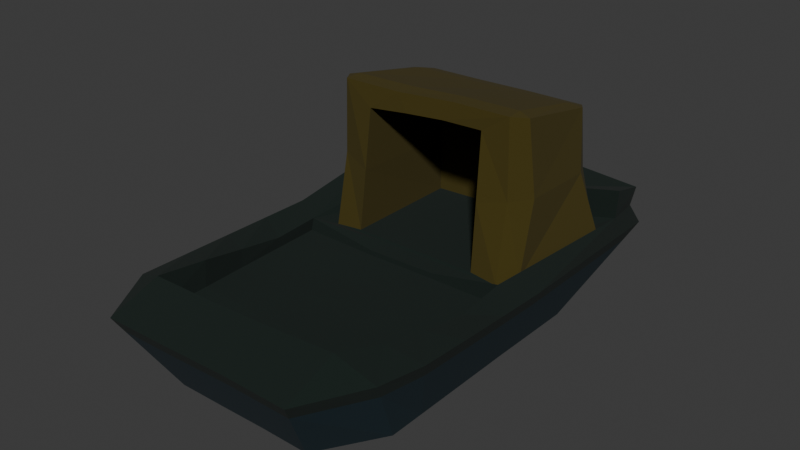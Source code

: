 # Source: boat.blend  (saved by Blender 4.5.90; exported with 4.5.12 LTS)
import bpy
from mathutils import Matrix  # noqa: F401  (used for matrix-valued properties, if any)

bpy.ops.wm.read_factory_settings(use_empty=True)
scene = bpy.context.scene
scene.name = 'Scene'

# ---- collections
col_collection = bpy.data.collections.new('Collection'); scene.collection.children.link(col_collection)

# ---- materials (node trees are filled in below, after node groups)
mat_boat = bpy.data.materials.new('Boat')
mat_bottom = bpy.data.materials.new('Bottom')
mat_booth = bpy.data.materials.new('Booth')

# ---- material node trees
mat_boat.use_nodes = True; mat_boat.node_tree.nodes.clear()
_N = mat_boat.node_tree.nodes; _L = mat_boat.node_tree.links
n0 = _N.new('ShaderNodeBsdfPrincipled'); n0.name = 'Principled BSDF'; n0.location = (-200, 100)
n0.inputs[0].default_value = (0.002153, 0.01017, 0.006779, 1.0)
n0.inputs[2].default_value = 1.0
n1 = _N.new('ShaderNodeOutputMaterial'); n1.name = 'Material Output'; n1.location = (200, 100)
_L.new(n0.outputs[0], n1.inputs[0])
n1.is_active_output = True
mat_bottom.use_nodes = True; mat_bottom.node_tree.nodes.clear()
_N = mat_bottom.node_tree.nodes; _L = mat_bottom.node_tree.links
n0 = _N.new('ShaderNodeBsdfPrincipled'); n0.name = 'Principled BSDF'; n0.location = (-200, 100)
n0.inputs[0].default_value = (0.0, 0.01617, 0.02537, 1.0)
n0.inputs[2].default_value = 1.0
n1 = _N.new('ShaderNodeOutputMaterial'); n1.name = 'Material Output'; n1.location = (200, 100)
_L.new(n0.outputs[0], n1.inputs[0])
n1.is_active_output = True
mat_booth.use_nodes = True; mat_booth.node_tree.nodes.clear()
_N = mat_booth.node_tree.nodes; _L = mat_booth.node_tree.links
n0 = _N.new('ShaderNodeBsdfPrincipled'); n0.name = 'Principled BSDF'; n0.location = (-200, 100)
n0.inputs[0].default_value = (0.05203, 0.03829, 0.0, 1.0)
n0.inputs[2].default_value = 1.0
n1 = _N.new('ShaderNodeOutputMaterial'); n1.name = 'Material Output'; n1.location = (200, 100)
_L.new(n0.outputs[0], n1.inputs[0])
n1.is_active_output = True

# ---- world
world_world = bpy.data.worlds.new('World'); scene.world = world_world
world_world.use_nodes = True; world_world.node_tree.nodes.clear()
_N = world_world.node_tree.nodes; _L = world_world.node_tree.links
n0 = _N.new('ShaderNodeOutputWorld'); n0.name = 'World Output'; n0.location = (300, 300)
n1 = _N.new('ShaderNodeBackground'); n1.name = 'Background'; n1.location = (10, 300)
n1.inputs[0].default_value = (0.05088, 0.05088, 0.05088, 1.0)
_L.new(n1.outputs[0], n0.inputs[0])
n0.is_active_output = True
world_world.color = (0.05088, 0.05088, 0.05088)
world_world.sun_shadow_jitter_overblur = 0.0

# ---- meshes
me_cube_001 = bpy.data.meshes.new('Cube.001')
me_cube_001.from_pydata([(0.9907, 0.1585, 0.6382), (0.7728, 0.1148, -0.7432), (0.4804, 0.1078, -1.0), (-0.9872, 0.1582, 0.6554), (-0.7728, 0.1148, -0.7432), (-0.4804, 0.1078, -1.0), (-0.4804, -0.4804, -1.0), (-0.5117, -0.7728, -0.7432), (-0.7728, -0.5117, -0.7432), (-0.7054, -0.9665, 0.7432), (-0.7294, -0.7394, 1.021), (-0.9564, -0.704, 0.7617), (-0.4838, 0.4788, -0.9821), (-0.783, 0.5086, -0.7284), (-0.5281, 0.7805, -0.7838), (-0.7576, 1.102, 0.5537), (-1.04, 0.7972, 0.9485), (0.4803, -0.4803, -0.9996), (0.7728, -0.5117, -0.7431), (0.5112, -0.772, -0.7301), (0.6669, -0.7216, 1.114), (0.6924, -0.9621, 0.7807), (0.928, -0.6959, 0.7911), (0.4847, 0.4775, -0.9787), (0.5237, 0.7689, -0.7904), (0.7855, 0.5057, -0.7237), (1.055, 0.8141, 0.852), (0.7634, 1.069, 0.5084), (0.7927, 0.08788, 0.3212), (-0.7927, 0.08788, 0.3212), (-0.7339, -0.74, 0.3636), (0.6993, -0.7295, 0.4243), (0.7489, 0.248, 0.4896), (0.4618, 0.173, 0.4776), (0.7685, 0.08788, 0.7096), (-0.4618, 0.1716, 0.4742), (-0.7443, 0.246, 0.4542), (-0.772, 0.08788, 0.588), (-0.7955, 0.733, 0.6377), (-0.7075, 0.8133, 0.5499), (-0.8234, 0.8587, 0.6576), (0.8077, 0.7453, 0.5568), (0.8346, 0.8644, 0.6382), (0.7127, 0.8122, 0.468), (0.6216, 0.7524, 2.819), (0.5501, 0.8203, 2.732), (0.5286, 0.7343, 2.872), (0.6617, 0.3417, 3.196), (0.5806, 0.3462, 3.272), (0.407, 0.2572, 2.925), (-0.4202, 0.2125, 2.829), (-0.6326, 0.2951, 3.244), (-0.7157, 0.2923, 3.183), (-0.6719, 0.6716, 2.884), (-0.5939, 0.6639, 2.933), (-0.6024, 0.7562, 2.802), (0.663, 0.1658, 0.434), (-0.6626, 0.1662, 0.429), (-0.6376, 0.223, 3.234), (0.5973, 0.267, 3.28), (0.4984, 0.7309, 0.3439), (-0.4941, 0.7301, 0.386), (-0.4175, 0.6697, 2.772), (0.3305, 0.7239, 2.743), (0.1601, 0.1078, -1.0), (-0.1601, 0.1078, -1.0), (0.1623, 0.4767, -0.9789), (-0.1616, 0.4783, -0.9832), (-0.1775, 0.785, -0.8004), (0.1779, 0.7813, -0.8011), (0.2505, 1.101, 0.4968), (-0.25, 1.129, 0.4868), (-0.1601, -0.4804, -1.0), (0.1601, -0.4803, -0.9988), (0.1699, -0.7717, -0.7247), (-0.1708, -0.7724, -0.7366), (0.2434, -0.7353, 1.089), (-0.2483, -0.7385, 1.04), (-0.2359, -0.9651, 0.766), (0.2333, -0.9631, 0.7983), (-0.2562, 0.08565, 0.3066), (0.2642, 0.08788, 0.3212), (0.2445, -0.7364, 0.4243), (-0.2481, -0.739, 0.3826), (-0.2506, 0.08568, 0.4029), (0.255, 0.08788, 0.4256), (0.2209, 0.1686, 0.4341), (-0.2202, 0.1667, 0.428), (-0.2406, 0.871, 0.4919), (0.24, 0.8644, 0.4788), (0.277, 0.8702, 0.2706), (-0.2786, 0.8802, 0.2837), (-0.2028, 0.2273, 3.244), (0.1863, 0.2531, 3.286), (0.1776, 0.3316, 3.276), (-0.2065, 0.3086, 3.247), (-0.2242, 0.6935, 2.881), (0.118, 0.7137, 2.863), (0.1226, 0.8201, 2.722), (-0.2328, 0.7931, 2.747), (0.154, 0.1736, 0.4798), (-0.1537, 0.1717, 0.474), (-0.1415, 0.225, 2.897), (0.128, 0.2436, 2.931), (0.1701, 0.7585, 0.359), (-0.1675, 0.7571, 0.3579), (-0.1743, 0.7066, 2.75), (0.06345, 0.7186, 2.736), (0.4804, -0.3333, -1.0), (0.4804, -0.1863, -1.0), (0.4804, -0.03927, -1.0), (-0.7728, -0.3551, -0.7432), (-0.7728, -0.1984, -0.7432), (-0.7728, -0.04183, -0.7432), (0.9716, -0.4891, 0.7177), (0.9786, -0.2736, 0.6868), (0.9846, -0.05766, 0.6587), (-0.4804, -0.03927, -1.0), (-0.4804, -0.1863, -1.0), (-0.4804, -0.3333, -1.0), (-0.9821, -0.05766, 0.6773), (-0.9764, -0.2735, 0.7001), (-0.9469, -0.486, 0.7667), (0.7728, -0.04183, -0.7432), (0.7728, -0.1984, -0.7432), (0.7728, -0.3551, -0.7432), (-0.7798, -0.1193, 0.3286), (-0.7601, -0.3256, 0.3484), (-0.7228, -0.5295, 0.4004), (0.7462, -0.531, 0.3679), (0.7668, -0.3265, 0.3362), (0.7798, -0.1193, 0.3286), (0.7281, -0.5279, 0.9007), (0.7547, -0.3265, 0.7182), (0.7616, -0.1193, 0.5754), (-0.7642, -0.1193, 0.5567), (-0.7449, -0.325, 0.7257), (-0.7044, -0.5277, 0.9335), (-0.1601, -0.03927, -1.0), (-0.1601, -0.1863, -1.0), (-0.1601, -0.3333, -1.0), (0.1601, -0.03927, -1.0), (0.1601, -0.1863, -1.0), (0.1601, -0.3333, -1.0), (0.2599, -0.1193, 0.3286), (0.2553, -0.3259, 0.3462), (0.2496, -0.5306, 0.3936), (-0.2305, -0.1275, 0.2748), (-0.2476, -0.3287, 0.322), (-0.2519, -0.5326, 0.3619), (-0.2323, 1.13, 0.8977), (-0.7387, 1.093, 0.9926), (-0.2826, 0.8794, 0.8636), (-0.8201, 0.8616, 1.129), (0.8458, 0.8669, 1.201), (0.7981, 1.068, 0.9198), (0.2712, 1.103, 0.9257), (0.2762, 0.8757, 0.8395), (0.6215, 0.7918, 1.609), (0.6956, 0.702, 1.705), (0.6407, 0.2386, 1.84), (0.727, 0.3406, 1.808), (-0.716, 0.3153, 1.819), (-0.6431, 0.2178, 1.832), (-0.743, 0.6718, 1.761), (-0.6589, 0.7716, 1.676), (0.4344, 0.2151, 1.701), (-0.441, 0.1921, 1.652), (0.4144, 0.7274, 1.543), (-0.4558, 0.6998, 1.579), (-0.1709, 0.7319, 1.554), (0.1168, 0.7385, 1.548), (0.1813, 0.8423, 1.601), (-0.2367, 0.8321, 1.619), (-0.946, 0.1499, 0.3864), (0.9488, 0.1501, 0.3725), (-0.6681, -0.9293, 0.4573), (-0.9211, -0.667, 0.4723), (-0.7135, 1.04, 0.2965), (-0.9906, 0.7417, 0.626), (1.003, 0.7548, 0.549), (0.7173, 1.011, 0.2587), (0.6576, -0.9256, 0.4901), (0.8981, -0.6605, 0.496), (-0.2361, 1.063, 0.2393), (0.2365, 1.04, 0.2472), (0.2211, -0.9263, 0.5054), (-0.2234, -0.928, 0.4771), (0.9439, -0.05462, 0.3891), (0.939, -0.2591, 0.4118), (0.9334, -0.4634, 0.4368), (-0.9134, -0.4608, 0.4764), (-0.9373, -0.2591, 0.4225), (-0.9418, -0.05462, 0.4041)], [], [(193, 120, 3, 174), (134, 34, 28, 131), (180, 26, 0, 175), (110, 2, 1, 123), (66, 23, 2, 64), (6, 7, 8), (9, 10, 11), (12, 13, 14), (17, 18, 19), (20, 21, 22), (23, 24, 25), (76, 20, 31, 82), (119, 6, 8, 111), (176, 9, 11, 177), (178, 14, 13, 179), (67, 12, 14, 68), (180, 25, 24, 181), (2, 23, 25, 1), (149, 128, 30, 83), (182, 19, 18, 183), (73, 17, 19, 74), (77, 10, 9, 78), (143, 108, 17, 73), (174, 3, 16, 179), (187, 78, 9, 176), (137, 10, 30, 128), (185, 70, 27, 181), (190, 114, 22, 183), (12, 5, 4, 13), (32, 56, 34), (57, 36, 37), (38, 39, 40), (41, 42, 43), (44, 45, 46), (47, 48, 59), (58, 51, 52), (53, 54, 55), (41, 32, 34, 42), (85, 34, 56, 86), (36, 38, 40, 37), (89, 43, 42, 90), (46, 48, 47, 44), (93, 59, 48, 94), (51, 54, 53, 52), (97, 46, 45, 98), (158, 45, 44, 159), (160, 56, 32, 161), (162, 36, 57, 163), (164, 53, 55, 165), (161, 159, 44, 47), (84, 37, 29, 80), (132, 20, 22, 114), (42, 34, 0, 26), (166, 49, 63, 168), (135, 37, 3, 120), (164, 162, 52, 53), (37, 40, 16, 3), (40, 15, 16), (15, 40, 153, 151), (173, 165, 55, 99), (42, 26, 27), (96, 54, 51, 95), (101, 35, 57, 87), (103, 49, 59, 93), (166, 33, 56, 160), (167, 50, 58, 163), (171, 168, 63, 107), (100, 33, 60, 104), (167, 35, 61, 169), (102, 50, 62, 106), (49, 103, 107, 63), (103, 102, 106, 107), (35, 101, 105, 61), (101, 100, 104, 105), (169, 170, 106, 62), (170, 171, 107, 106), (50, 102, 92, 58), (102, 103, 93, 92), (33, 100, 86, 56), (100, 101, 87, 86), (46, 97, 94, 48), (97, 96, 95, 94), (158, 172, 98, 45), (172, 173, 99, 98), (90, 42, 154, 157), (27, 70, 156, 155), (34, 85, 81, 28), (85, 84, 80, 81), (54, 96, 99, 55), (96, 97, 98, 99), (58, 92, 95, 51), (92, 93, 94, 95), (39, 88, 91, 40), (88, 89, 90, 91), (37, 84, 87, 57), (84, 85, 86, 87), (178, 15, 71, 184), (184, 71, 70, 185), (182, 21, 79, 186), (186, 79, 78, 187), (119, 140, 72, 6), (140, 143, 73, 72), (20, 76, 79, 21), (76, 77, 78, 79), (6, 72, 75, 7), (72, 73, 74, 75), (129, 146, 82, 31), (146, 149, 83, 82), (23, 66, 69, 24), (66, 67, 68, 69), (10, 77, 83, 30), (77, 76, 82, 83), (12, 67, 65, 5), (67, 66, 64, 65), (81, 80, 147, 144), (144, 147, 148, 145), (145, 148, 149, 146), (28, 81, 144, 131), (131, 144, 145, 130), (130, 145, 146, 129), (65, 64, 141, 138), (138, 141, 142, 139), (139, 142, 143, 140), (5, 65, 138, 117), (117, 138, 139, 118), (118, 139, 140, 119), (10, 137, 122, 11), (137, 136, 121, 122), (136, 135, 120, 121), (34, 134, 116, 0), (134, 133, 115, 116), (133, 132, 114, 115), (175, 0, 116, 188), (188, 116, 115, 189), (189, 115, 114, 190), (37, 135, 126, 29), (135, 136, 127, 126), (136, 137, 128, 127), (64, 2, 110, 141), (141, 110, 109, 142), (142, 109, 108, 143), (80, 29, 126, 147), (147, 126, 127, 148), (148, 127, 128, 149), (5, 117, 113, 4), (117, 118, 112, 113), (118, 119, 111, 112), (17, 108, 125, 18), (108, 109, 124, 125), (109, 110, 123, 124), (20, 132, 129, 31), (132, 133, 130, 129), (133, 134, 131, 130), (177, 11, 122, 191), (191, 122, 121, 192), (192, 121, 120, 193), (157, 154, 155, 156), (153, 152, 150, 151), (152, 157, 156, 150), (70, 71, 150, 156), (71, 15, 151, 150), (91, 90, 157, 152), (42, 27, 155, 154), (40, 91, 152, 153), (89, 88, 173, 172), (43, 89, 172, 158), (105, 104, 171, 170), (61, 105, 170, 169), (50, 167, 169, 62), (104, 60, 168, 171), (35, 167, 163, 57), (49, 166, 160, 59), (88, 39, 165, 173), (38, 36, 162, 164), (33, 166, 168, 60), (32, 41, 159, 161), (38, 164, 165, 39), (52, 162, 163, 58), (59, 160, 161, 47), (43, 158, 159, 41), (112, 192, 193, 113), (111, 191, 192, 112), (8, 177, 191, 111), (124, 189, 190, 125), (123, 188, 189, 124), (1, 175, 188, 123), (74, 186, 187, 75), (19, 182, 186, 74), (68, 184, 185, 69), (14, 178, 184, 68), (125, 190, 183, 18), (69, 185, 181, 24), (75, 187, 176, 7), (4, 174, 179, 13), (21, 182, 183, 22), (26, 180, 181, 27), (15, 178, 179, 16), (7, 176, 177, 8), (25, 180, 175, 1), (113, 193, 174, 4)])
me_cube_001.polygons.foreach_set('material_index', [0, 0, 0, 1, 1, 1, 0, 1, 1, 0, 1, 0, 1, 0, 1, 1, 1, 1, 0, 1, 1, 0, 1, 0, 0, 0, 0, 0, 1, 0, 0, 0, 0, 2, 2, 2, 2, 0, 0, 0, 0, 2, 2, 2, 2, 2, 2, 2, 2, 2, 0, 0, 0, 2, 0, 2, 0, 0, 0, 2, 0, 2, 0, 2, 2, 2, 2, 0, 2, 2, 2, 2, 0, 0, 2, 2, 2, 2, 0, 0, 2, 2, 2, 2, 0, 0, 0, 0, 2, 2, 2, 2, 0, 0, 0, 0, 0, 0, 0, 0, 1, 1, 0, 0, 1, 1, 0, 0, 1, 1, 0, 0, 1, 1, 0, 0, 0, 0, 0, 0, 1, 1, 1, 1, 1, 1, 0, 0, 0, 0, 0, 0, 0, 0, 0, 0, 0, 0, 1, 1, 1, 0, 0, 0, 1, 1, 1, 1, 1, 1, 0, 0, 0, 0, 0, 0, 0, 0, 0, 0, 0, 0, 0, 0, 2, 2, 2, 2, 2, 2, 2, 2, 2, 2, 2, 2, 2, 2, 2, 2, 1, 1, 1, 1, 1, 1, 1, 1, 1, 1, 1, 1, 1, 1, 0, 0, 0, 1, 1, 1])
_uv = me_cube_001.uv_layers.new(name='UVMap')
_uv.uv.foreach_set('vector', [0.5572, 0.1177, 0.5929, 0.1176, 0.5929, 0.1453, 0.5572, 0.145, 0.6462, 0.6417, 0.6444, 0.6128, 0.6444, 0.6128, 0.6462, 0.6417, 0.557, 0.5353, 0.5928, 0.5339, 0.5928, 0.6046, 0.557, 0.6049, 0.3312, 0.6316, 0.3312, 0.6068, 0.4064, 0.6062, 0.4064, 0.6319, 0.2771, 0.5438, 0.3312, 0.5438, 0.3312, 0.6068, 0.2771, 0.6068, 0.1688, 0.7062, 0.1635, 0.75, 0.125, 0.7115, 0.5888, 0.0, 0.6246, 0.03236, 0.5929, 0.03451, 0.1688, 0.5438, 0.125, 0.5385, 0.1635, 0.5, 0.3312, 0.7062, 0.4064, 0.709, 0.3959, 0.7846, 0.6518, 0.7286, 0.5929, 0.7845, 0.5928, 0.7161, 0.3312, 0.5438, 0.3959, 0.4654, 0.4064, 0.541, 0.6429, 0.8083, 0.6518, 0.7286, 0.6518, 0.7286, 0.6429, 0.8083, 0.1688, 0.6814, 0.1688, 0.7062, 0.125, 0.7115, 0.125, 0.685, 0.5531, 0.0, 0.5888, 0.0, 0.5929, 0.03451, 0.5572, 0.03578, 0.5571, 0.2853, 0.4071, 0.2911, 0.4071, 0.2089, 0.5572, 0.2142, 0.2229, 0.5438, 0.1688, 0.5438, 0.1635, 0.5, 0.241, 0.4885, 0.557, 0.5353, 0.4064, 0.541, 0.3959, 0.4654, 0.555, 0.4655, 0.3312, 0.6068, 0.3312, 0.5438, 0.4064, 0.541, 0.4064, 0.6062, 0.7795, 0.6943, 0.8443, 0.6917, 0.8426, 0.7176, 0.779, 0.7213, 0.555, 0.7845, 0.3959, 0.7846, 0.4064, 0.709, 0.557, 0.7147, 0.2771, 0.7062, 0.3312, 0.7062, 0.3959, 0.7846, 0.3184, 0.773, 0.6339, 0.8879, 0.625, 0.9676, 0.5929, 0.9655, 0.5929, 0.9052, 0.2771, 0.6814, 0.3312, 0.6814, 0.3312, 0.7062, 0.2771, 0.7062, 0.5572, 0.145, 0.5929, 0.1453, 0.5929, 0.2155, 0.5572, 0.2142, 0.5564, 0.9043, 0.5929, 0.9052, 0.5929, 0.9655, 0.5572, 0.9642, 0.6233, 0.06202, 0.6246, 0.03236, 0.6246, 0.03236, 0.6233, 0.06202, 0.5557, 0.4054, 0.5929, 0.405, 0.5929, 0.4655, 0.555, 0.4655, 0.557, 0.6873, 0.5928, 0.6882, 0.5928, 0.7161, 0.557, 0.7147, 0.1688, 0.5438, 0.1688, 0.6068, 0.125, 0.6056, 0.125, 0.5385, 0.6518, 0.5908, 0.6619, 0.6019, 0.6444, 0.6128, 0.6247, 0.1646, 0.6247, 0.176, 0.6196, 0.151, 0.6248, 0.2369, 0.6262, 0.2628, 0.6174, 0.2492, 0.6518, 0.5324, 0.6388, 0.5159, 0.6504, 0.507, 0.6518, 0.5323, 0.6504, 0.507, 0.6596, 0.5276, 0.6518, 0.5908, 0.6619, 0.5911, 0.6619, 0.6019, 0.6247, 0.1646, 0.6247, 0.176, 0.6247, 0.176, 0.6248, 0.2369, 0.6258, 0.2561, 0.6262, 0.2628, 0.6518, 0.5324, 0.6518, 0.5908, 0.6444, 0.6128, 0.6388, 0.5159, 0.7127, 0.6132, 0.6444, 0.6128, 0.6619, 0.6019, 0.7188, 0.6026, 0.6247, 0.176, 0.6248, 0.2369, 0.6174, 0.2492, 0.6196, 0.151, 0.6423, 0.4256, 0.6504, 0.507, 0.6388, 0.5159, 0.6316, 0.427, 0.6596, 0.5276, 0.6619, 0.5911, 0.6518, 0.5908, 0.6518, 0.5323, 0.7188, 0.6026, 0.6619, 0.6019, 0.6619, 0.5911, 0.7188, 0.5921, 0.6247, 0.176, 0.6258, 0.2561, 0.6248, 0.2369, 0.6247, 0.176, 0.6483, 0.4371, 0.6596, 0.5276, 0.6504, 0.507, 0.6423, 0.4256, 0.6504, 0.507, 0.6504, 0.507, 0.6518, 0.5323, 0.6518, 0.5324, 0.6619, 0.6019, 0.6619, 0.6019, 0.6518, 0.5908, 0.6518, 0.5908, 0.6247, 0.176, 0.6247, 0.176, 0.6247, 0.1646, 0.6247, 0.1646, 0.6248, 0.2369, 0.6248, 0.2369, 0.6262, 0.2628, 0.6262, 0.2628, 0.6518, 0.5908, 0.6518, 0.5324, 0.6518, 0.5323, 0.6518, 0.5908, 0.781, 0.6135, 0.8493, 0.6139, 0.8493, 0.6139, 0.781, 0.6135, 0.65, 0.6996, 0.6518, 0.7286, 0.5928, 0.7161, 0.5928, 0.6882, 0.6388, 0.5159, 0.6444, 0.6128, 0.5928, 0.6046, 0.5928, 0.5339, 0.6878, 0.6022, 0.6878, 0.6022, 0.6878, 0.6022, 0.6878, 0.6022, 0.6208, 0.1213, 0.6196, 0.151, 0.5929, 0.1453, 0.5929, 0.1176, 0.6248, 0.2369, 0.6247, 0.176, 0.6247, 0.176, 0.6248, 0.2369, 0.6196, 0.151, 0.6174, 0.2492, 0.5929, 0.2155, 0.5929, 0.1453, 0.6174, 0.2492, 0.5928, 0.2839, 0.5929, 0.2155, 0.5928, 0.2839, 0.6174, 0.2492, 0.6174, 0.2492, 0.5928, 0.2839, 0.6343, 0.3442, 0.6262, 0.2628, 0.6262, 0.2628, 0.6343, 0.3442, 0.6388, 0.5159, 0.5928, 0.5339, 0.5929, 0.4655, 0.7749, 0.537, 0.8325, 0.5417, 0.8325, 0.5942, 0.7757, 0.5931, 0.767, 0.6032, 0.8067, 0.6038, 0.8325, 0.6041, 0.7757, 0.6034, 0.7274, 0.6027, 0.6878, 0.6022, 0.6619, 0.6019, 0.7188, 0.6026, 0.6878, 0.6022, 0.6878, 0.6022, 0.6619, 0.6019, 0.6619, 0.6019, 0.8067, 0.6038, 0.8067, 0.6038, 0.8325, 0.6041, 0.8325, 0.6041, 0.7274, 0.6027, 0.6878, 0.6022, 0.6878, 0.6022, 0.7274, 0.6027, 0.7274, 0.6027, 0.6878, 0.6022, 0.6878, 0.6022, 0.7274, 0.6027, 0.8067, 0.6038, 0.8067, 0.6038, 0.8067, 0.6038, 0.8067, 0.6038, 0.767, 0.6032, 0.8067, 0.6038, 0.8067, 0.6038, 0.767, 0.6032, 0.6878, 0.6022, 0.7274, 0.6027, 0.7274, 0.6027, 0.6878, 0.6022, 0.7274, 0.6027, 0.767, 0.6032, 0.767, 0.6032, 0.7274, 0.6027, 0.8067, 0.6038, 0.767, 0.6032, 0.767, 0.6032, 0.8067, 0.6038, 0.767, 0.6032, 0.7274, 0.6027, 0.7274, 0.6027, 0.767, 0.6032, 0.8067, 0.6038, 0.767, 0.6032, 0.767, 0.6032, 0.8067, 0.6038, 0.767, 0.6032, 0.7274, 0.6027, 0.7274, 0.6027, 0.767, 0.6032, 0.8067, 0.6038, 0.767, 0.6032, 0.7757, 0.6034, 0.8325, 0.6041, 0.767, 0.6032, 0.7274, 0.6027, 0.7188, 0.6026, 0.7757, 0.6034, 0.6878, 0.6022, 0.7274, 0.6027, 0.7188, 0.6026, 0.6619, 0.6019, 0.7274, 0.6027, 0.767, 0.6032, 0.7757, 0.6034, 0.7188, 0.6026, 0.6596, 0.5276, 0.7172, 0.5323, 0.7188, 0.5921, 0.6619, 0.5911, 0.7172, 0.5323, 0.7749, 0.537, 0.7757, 0.5931, 0.7188, 0.5921, 0.6504, 0.507, 0.6423, 0.4256, 0.6423, 0.4256, 0.6504, 0.507, 0.6423, 0.4256, 0.6343, 0.3442, 0.6343, 0.3442, 0.6423, 0.4256, 0.6316, 0.427, 0.6388, 0.5159, 0.6388, 0.5159, 0.6316, 0.427, 0.5929, 0.4655, 0.5929, 0.405, 0.5929, 0.405, 0.5929, 0.4655, 0.6444, 0.6128, 0.7127, 0.6132, 0.7127, 0.6132, 0.6444, 0.6128, 0.7127, 0.6132, 0.781, 0.6135, 0.781, 0.6135, 0.7127, 0.6132, 0.6258, 0.2561, 0.6371, 0.3466, 0.6343, 0.3442, 0.6262, 0.2628, 0.6371, 0.3466, 0.6483, 0.4371, 0.6423, 0.4256, 0.6343, 0.3442, 0.8325, 0.6041, 0.7757, 0.6034, 0.7757, 0.5931, 0.8325, 0.5942, 0.7757, 0.6034, 0.7188, 0.6026, 0.7188, 0.5921, 0.7757, 0.5931, 0.6262, 0.2628, 0.6343, 0.3442, 0.6245, 0.3381, 0.6174, 0.2492, 0.6343, 0.3442, 0.6423, 0.4256, 0.6316, 0.427, 0.6245, 0.3381, 0.8493, 0.6139, 0.781, 0.6135, 0.7757, 0.6034, 0.8325, 0.6041, 0.781, 0.6135, 0.7127, 0.6132, 0.7188, 0.6026, 0.7757, 0.6034, 0.5571, 0.2853, 0.5928, 0.2839, 0.5928, 0.3444, 0.5564, 0.3453, 0.5564, 0.3453, 0.5928, 0.3444, 0.5929, 0.405, 0.5557, 0.4054, 0.555, 0.7845, 0.5929, 0.7845, 0.5929, 0.8448, 0.5557, 0.8444, 0.5557, 0.8444, 0.5929, 0.8448, 0.5929, 0.9052, 0.5564, 0.9043, 0.1688, 0.6814, 0.2229, 0.6814, 0.2229, 0.7062, 0.1688, 0.7062, 0.2229, 0.6814, 0.2771, 0.6814, 0.2771, 0.7062, 0.2229, 0.7062, 0.6518, 0.7286, 0.6429, 0.8083, 0.5929, 0.8448, 0.5929, 0.7845, 0.6429, 0.8083, 0.6339, 0.8879, 0.5929, 0.9052, 0.5929, 0.8448, 0.1688, 0.7062, 0.2229, 0.7062, 0.241, 0.7615, 0.1635, 0.75, 0.2229, 0.7062, 0.2771, 0.7062, 0.3184, 0.773, 0.241, 0.7615, 0.65, 0.6996, 0.7147, 0.697, 0.7154, 0.7249, 0.6518, 0.7286, 0.7147, 0.697, 0.7795, 0.6943, 0.779, 0.7213, 0.7154, 0.7249, 0.3312, 0.5438, 0.2771, 0.5438, 0.3184, 0.477, 0.3959, 0.4654, 0.2771, 0.5438, 0.2229, 0.5438, 0.241, 0.4885, 0.3184, 0.477, 0.625, 0.9676, 0.6339, 0.8879, 0.6339, 0.8879, 0.625, 0.9676, 0.6339, 0.8879, 0.6429, 0.8083, 0.6429, 0.8083, 0.6339, 0.8879, 0.1688, 0.5438, 0.2229, 0.5438, 0.2229, 0.6068, 0.1688, 0.6068, 0.2229, 0.5438, 0.2771, 0.5438, 0.2771, 0.6068, 0.2229, 0.6068, 0.7127, 0.6132, 0.781, 0.6135, 0.7805, 0.6405, 0.7134, 0.6411, 0.7134, 0.6411, 0.7805, 0.6405, 0.78, 0.6674, 0.7141, 0.669, 0.7141, 0.669, 0.78, 0.6674, 0.7795, 0.6943, 0.7147, 0.697, 0.6444, 0.6128, 0.7127, 0.6132, 0.7134, 0.6411, 0.6462, 0.6417, 0.6462, 0.6417, 0.7134, 0.6411, 0.7141, 0.669, 0.6481, 0.6707, 0.6481, 0.6707, 0.7141, 0.669, 0.7147, 0.697, 0.65, 0.6996, 0.2229, 0.6068, 0.2771, 0.6068, 0.2771, 0.6316, 0.2229, 0.6316, 0.2229, 0.6316, 0.2771, 0.6316, 0.2771, 0.6565, 0.2229, 0.6565, 0.2229, 0.6565, 0.2771, 0.6565, 0.2771, 0.6814, 0.2229, 0.6814, 0.1688, 0.6068, 0.2229, 0.6068, 0.2229, 0.6316, 0.1688, 0.6316, 0.1688, 0.6316, 0.2229, 0.6316, 0.2229, 0.6565, 0.1688, 0.6565, 0.1688, 0.6565, 0.2229, 0.6565, 0.2229, 0.6814, 0.1688, 0.6814, 0.6246, 0.03236, 0.6233, 0.06202, 0.5929, 0.06221, 0.5929, 0.03451, 0.6233, 0.06202, 0.6221, 0.09167, 0.5929, 0.08991, 0.5929, 0.06221, 0.6221, 0.09167, 0.6208, 0.1213, 0.5929, 0.1176, 0.5929, 0.08991, 0.6444, 0.6128, 0.6462, 0.6417, 0.5928, 0.6324, 0.5928, 0.6046, 0.6462, 0.6417, 0.6481, 0.6707, 0.5928, 0.6603, 0.5928, 0.6324, 0.6481, 0.6707, 0.65, 0.6996, 0.5928, 0.6882, 0.5928, 0.6603, 0.557, 0.6049, 0.5928, 0.6046, 0.5928, 0.6324, 0.557, 0.6323, 0.557, 0.6323, 0.5928, 0.6324, 0.5928, 0.6603, 0.557, 0.6598, 0.557, 0.6598, 0.5928, 0.6603, 0.5928, 0.6882, 0.557, 0.6873, 0.6196, 0.151, 0.6208, 0.1213, 0.6208, 0.1213, 0.6196, 0.151, 0.6208, 0.1213, 0.6221, 0.09167, 0.6221, 0.09167, 0.6208, 0.1213, 0.6221, 0.09167, 0.6233, 0.06202, 0.6233, 0.06202, 0.6221, 0.09167, 0.2771, 0.6068, 0.3312, 0.6068, 0.3312, 0.6316, 0.2771, 0.6316, 0.2771, 0.6316, 0.3312, 0.6316, 0.3312, 0.6565, 0.2771, 0.6565, 0.2771, 0.6565, 0.3312, 0.6565, 0.3312, 0.6814, 0.2771, 0.6814, 0.781, 0.6135, 0.8493, 0.6139, 0.8476, 0.6398, 0.7805, 0.6405, 0.7805, 0.6405, 0.8476, 0.6398, 0.846, 0.6657, 0.78, 0.6674, 0.78, 0.6674, 0.846, 0.6657, 0.8443, 0.6917, 0.7795, 0.6943, 0.1688, 0.6068, 0.1688, 0.6316, 0.125, 0.6321, 0.125, 0.6056, 0.1688, 0.6316, 0.1688, 0.6565, 0.125, 0.6585, 0.125, 0.6321, 0.1688, 0.6565, 0.1688, 0.6814, 0.125, 0.685, 0.125, 0.6585, 0.3312, 0.7062, 0.3312, 0.6814, 0.4064, 0.6833, 0.4064, 0.709, 0.3312, 0.6814, 0.3312, 0.6565, 0.4064, 0.6576, 0.4064, 0.6833, 0.3312, 0.6565, 0.3312, 0.6316, 0.4064, 0.6319, 0.4064, 0.6576, 0.6518, 0.7286, 0.65, 0.6996, 0.65, 0.6996, 0.6518, 0.7286, 0.65, 0.6996, 0.6481, 0.6707, 0.6481, 0.6707, 0.65, 0.6996, 0.6481, 0.6707, 0.6462, 0.6417, 0.6462, 0.6417, 0.6481, 0.6707, 0.5572, 0.03578, 0.5929, 0.03451, 0.5929, 0.06221, 0.5572, 0.06309, 0.5572, 0.06309, 0.5929, 0.06221, 0.5929, 0.08991, 0.5572, 0.0904, 0.5572, 0.0904, 0.5929, 0.08991, 0.5929, 0.1176, 0.5572, 0.1177, 0.6316, 0.427, 0.6388, 0.5159, 0.5929, 0.4655, 0.5929, 0.405, 0.6174, 0.2492, 0.6245, 0.3381, 0.5928, 0.3444, 0.5928, 0.2839, 0.6245, 0.3381, 0.6316, 0.427, 0.5929, 0.405, 0.5928, 0.3444, 0.5929, 0.405, 0.5928, 0.3444, 0.5928, 0.3444, 0.5929, 0.405, 0.5928, 0.3444, 0.5928, 0.2839, 0.5928, 0.2839, 0.5928, 0.3444, 0.6245, 0.3381, 0.6316, 0.427, 0.6316, 0.427, 0.6245, 0.3381, 0.6388, 0.5159, 0.5929, 0.4655, 0.5929, 0.4655, 0.6388, 0.5159, 0.6174, 0.2492, 0.6245, 0.3381, 0.6245, 0.3381, 0.6174, 0.2492, 0.6423, 0.4256, 0.6343, 0.3442, 0.6343, 0.3442, 0.6423, 0.4256, 0.6504, 0.507, 0.6423, 0.4256, 0.6423, 0.4256, 0.6504, 0.507, 0.767, 0.6032, 0.7274, 0.6027, 0.7274, 0.6027, 0.767, 0.6032, 0.8067, 0.6038, 0.767, 0.6032, 0.767, 0.6032, 0.8067, 0.6038, 0.8067, 0.6038, 0.8067, 0.6038, 0.8067, 0.6038, 0.8067, 0.6038, 0.7274, 0.6027, 0.6878, 0.6022, 0.6878, 0.6022, 0.7274, 0.6027, 0.8067, 0.6038, 0.8067, 0.6038, 0.8325, 0.6041, 0.8325, 0.6041, 0.6878, 0.6022, 0.6878, 0.6022, 0.6619, 0.6019, 0.6619, 0.6019, 0.6343, 0.3442, 0.6262, 0.2628, 0.6262, 0.2628, 0.6343, 0.3442, 0.6248, 0.2369, 0.6247, 0.176, 0.6247, 0.176, 0.6248, 0.2369, 0.6878, 0.6022, 0.6878, 0.6022, 0.6878, 0.6022, 0.6878, 0.6022, 0.6518, 0.5908, 0.6518, 0.5324, 0.6518, 0.5324, 0.6518, 0.5908, 0.6248, 0.2369, 0.6248, 0.2369, 0.6262, 0.2628, 0.6262, 0.2628, 0.6247, 0.176, 0.6247, 0.176, 0.6247, 0.1646, 0.6247, 0.1646, 0.6619, 0.6019, 0.6619, 0.6019, 0.6518, 0.5908, 0.6518, 0.5908, 0.6504, 0.507, 0.6504, 0.507, 0.6518, 0.5324, 0.6518, 0.5324, 0.4071, 0.09246, 0.5572, 0.0904, 0.5572, 0.1177, 0.4071, 0.1181, 0.4071, 0.06677, 0.5572, 0.06309, 0.5572, 0.0904, 0.4071, 0.09246, 0.4071, 0.04109, 0.5572, 0.03578, 0.5572, 0.06309, 0.4071, 0.06677, 0.4064, 0.6576, 0.557, 0.6598, 0.557, 0.6873, 0.4064, 0.6833, 0.4064, 0.6319, 0.557, 0.6323, 0.557, 0.6598, 0.4064, 0.6576, 0.4064, 0.6062, 0.557, 0.6049, 0.557, 0.6323, 0.4064, 0.6319, 0.3996, 0.8427, 0.5557, 0.8444, 0.5564, 0.9043, 0.4034, 0.9008, 0.3959, 0.7846, 0.555, 0.7845, 0.5557, 0.8444, 0.3996, 0.8427, 0.4034, 0.3492, 0.5564, 0.3453, 0.5557, 0.4054, 0.3996, 0.4073, 0.4071, 0.2911, 0.5571, 0.2853, 0.5564, 0.3453, 0.4034, 0.3492, 0.4064, 0.6833, 0.557, 0.6873, 0.557, 0.7147, 0.4064, 0.709, 0.3996, 0.4073, 0.5557, 0.4054, 0.555, 0.4655, 0.3959, 0.4654, 0.4034, 0.9008, 0.5564, 0.9043, 0.5572, 0.9642, 0.4071, 0.9589, 0.4071, 0.1438, 0.5572, 0.145, 0.5572, 0.2142, 0.4071, 0.2089, 0.5929, 0.7845, 0.555, 0.7845, 0.557, 0.7147, 0.5928, 0.7161, 0.5928, 0.5339, 0.557, 0.5353, 0.555, 0.4655, 0.5929, 0.4655, 0.5928, 0.2839, 0.5571, 0.2853, 0.5572, 0.2142, 0.5929, 0.2155, 0.403, 0.0, 0.5531, 0.0, 0.5572, 0.03578, 0.4071, 0.04109, 0.4064, 0.541, 0.557, 0.5353, 0.557, 0.6049, 0.4064, 0.6062, 0.4071, 0.1181, 0.5572, 0.1177, 0.5572, 0.145, 0.4071, 0.1438])
me_cube_001.materials.append(mat_boat)
me_cube_001.materials.append(mat_bottom)
me_cube_001.materials.append(mat_booth)
me_cube_001.update()

# ---- objects
ob_cube = bpy.data.objects.new('Cube', me_cube_001)

# ---- transforms, parenting, visibility, modifiers, constraints
ob_cube.location = (0.0, 0.0, 1.224)
ob_cube.scale = (3.396, 5.618, 1.258)

# ---- collection membership
col_collection.objects.link(ob_cube)

# ---- scene / render settings (as saved in the file)
scene.frame_start = 1; scene.frame_end = 250; scene.frame_set(1)
scene.render.engine = 'BLENDER_EEVEE_NEXT'
bpy.context.view_layer.update()

# ---- added for rendering (the .blend has no active camera and no usable light): camera, sun
cam_auto = bpy.data.cameras.new('AutoCamera')
cam_auto.lens = 50.0
cam_auto.sensor_width = 36.0
cam_auto.clip_end = 1000.0
ob_auto_camera = bpy.data.objects.new('AutoCamera', cam_auto)
scene.collection.objects.link(ob_auto_camera)
ob_auto_camera.location = (13.6979, -15.9489, 13.6005)
ob_auto_camera.rotation_euler = (1.09748, -7.21219e-08, 0.694738)
scene.camera = ob_auto_camera
light_auto_sun = bpy.data.lights.new('AutoSun', 'SUN')
light_auto_sun.energy = 3.0
light_auto_sun.angle = 0.0523599
ob_auto_sun = bpy.data.objects.new('AutoSun', light_auto_sun)
scene.collection.objects.link(ob_auto_sun)
ob_auto_sun.rotation_euler = (0.872665, 0.174533, 0.523599)
bpy.context.view_layer.update()
